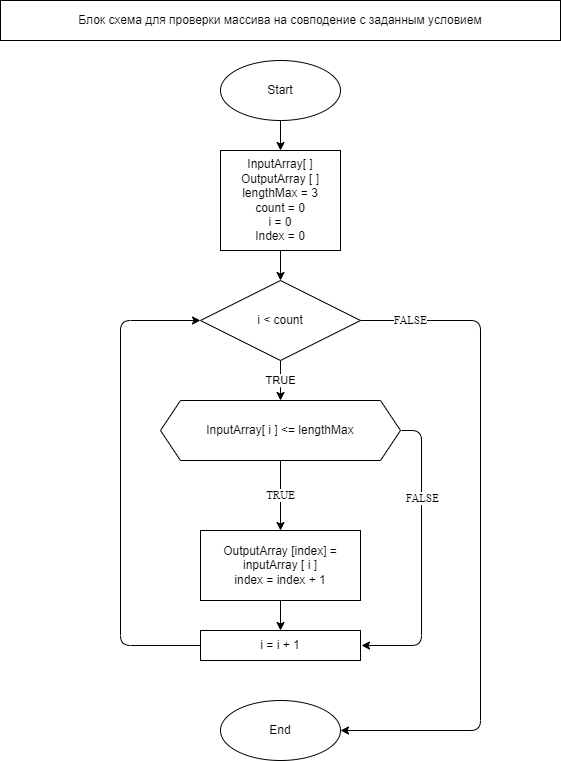

The diagram above was exported from draw.io. Its source (the exported page's mxGraphModel, read from the mxfile embedded in the PNG):
<mxGraphModel dx="497" dy="355" grid="1" gridSize="10" guides="1" tooltips="1" connect="1" arrows="1" fold="1" page="1" pageScale="1" pageWidth="827" pageHeight="1169" math="0" shadow="0">
  <root>
    <mxCell id="0" />
    <mxCell id="1" parent="0" />
    <mxCell id="3" value="Блок схема для проверки массива на совподение с заданным условием" style="rounded=0;whiteSpace=wrap;html=1;" vertex="1" parent="1">
      <mxGeometry x="120" width="560" height="40" as="geometry" />
    </mxCell>
    <mxCell id="13" value="" style="edgeStyle=none;html=1;" edge="1" parent="1" source="6" target="12">
      <mxGeometry relative="1" as="geometry" />
    </mxCell>
    <mxCell id="6" value="Start" style="ellipse;whiteSpace=wrap;html=1;" vertex="1" parent="1">
      <mxGeometry x="340" y="60" width="120" height="60" as="geometry" />
    </mxCell>
    <mxCell id="19" value="" style="edgeStyle=none;html=1;" edge="1" parent="1" source="12" target="18">
      <mxGeometry relative="1" as="geometry" />
    </mxCell>
    <mxCell id="12" value="InputArray[ ]&lt;br&gt;OutputArray [ ]&lt;br&gt;lengthMax = 3&lt;br&gt;count = 0&lt;br&gt;i = 0&lt;br&gt;Index = 0" style="whiteSpace=wrap;html=1;" vertex="1" parent="1">
      <mxGeometry x="340" y="150" width="120" height="100" as="geometry" />
    </mxCell>
    <mxCell id="16" value="End" style="ellipse;whiteSpace=wrap;html=1;" vertex="1" parent="1">
      <mxGeometry x="340" y="700" width="120" height="60" as="geometry" />
    </mxCell>
    <mxCell id="21" value="TRUE" style="edgeStyle=none;html=1;" edge="1" parent="1" source="18" target="20">
      <mxGeometry relative="1" as="geometry">
        <Array as="points">
          <mxPoint x="400" y="380" />
        </Array>
      </mxGeometry>
    </mxCell>
    <mxCell id="32" value="FALSE" style="edgeStyle=none;html=1;fontFamily=Times New Roman;entryX=1;entryY=0.5;entryDx=0;entryDy=0;exitX=1;exitY=0.5;exitDx=0;exitDy=0;" edge="1" parent="1" source="18" target="16">
      <mxGeometry x="-0.8507" relative="1" as="geometry">
        <Array as="points">
          <mxPoint x="600" y="320" />
          <mxPoint x="600" y="730" />
        </Array>
        <mxPoint as="offset" />
      </mxGeometry>
    </mxCell>
    <mxCell id="18" value="i &amp;lt; count" style="rhombus;whiteSpace=wrap;html=1;" vertex="1" parent="1">
      <mxGeometry x="320" y="280" width="160" height="80" as="geometry" />
    </mxCell>
    <mxCell id="25" value="TRUE" style="edgeStyle=none;html=1;fontFamily=Times New Roman;" edge="1" parent="1" source="20" target="24">
      <mxGeometry relative="1" as="geometry" />
    </mxCell>
    <mxCell id="28" style="edgeStyle=none;html=1;entryX=1;entryY=0.5;entryDx=0;entryDy=0;fontFamily=Times New Roman;exitX=1;exitY=0.5;exitDx=0;exitDy=0;" edge="1" parent="1">
      <mxGeometry relative="1" as="geometry">
        <mxPoint x="521" y="430" as="sourcePoint" />
        <mxPoint x="481" y="645" as="targetPoint" />
        <Array as="points">
          <mxPoint x="541" y="430" />
          <mxPoint x="541" y="645" />
        </Array>
      </mxGeometry>
    </mxCell>
    <mxCell id="29" value="FALSE" style="edgeLabel;html=1;align=center;verticalAlign=middle;resizable=0;points=[];fontFamily=Times New Roman;" vertex="1" connectable="0" parent="28">
      <mxGeometry x="-0.4102" y="-1" relative="1" as="geometry">
        <mxPoint x="1" as="offset" />
      </mxGeometry>
    </mxCell>
    <mxCell id="20" value="InputArray[ i ] &amp;lt;= lengthMax" style="shape=hexagon;perimeter=hexagonPerimeter2;whiteSpace=wrap;html=1;fixedSize=1;" vertex="1" parent="1">
      <mxGeometry x="280" y="400" width="240" height="60" as="geometry" />
    </mxCell>
    <mxCell id="27" value="" style="edgeStyle=none;html=1;fontFamily=Times New Roman;" edge="1" parent="1" source="24" target="26">
      <mxGeometry relative="1" as="geometry" />
    </mxCell>
    <mxCell id="24" value="OutputArray [index] = inputArray [ i ]&lt;br&gt;index = index + 1" style="whiteSpace=wrap;html=1;" vertex="1" parent="1">
      <mxGeometry x="320" y="530" width="160" height="70" as="geometry" />
    </mxCell>
    <mxCell id="30" style="edgeStyle=none;html=1;entryX=0;entryY=0.5;entryDx=0;entryDy=0;fontFamily=Times New Roman;exitX=0;exitY=0.5;exitDx=0;exitDy=0;" edge="1" parent="1" source="26" target="18">
      <mxGeometry relative="1" as="geometry">
        <Array as="points">
          <mxPoint x="240" y="645" />
          <mxPoint x="240" y="320" />
        </Array>
      </mxGeometry>
    </mxCell>
    <mxCell id="26" value="i = i + 1" style="whiteSpace=wrap;html=1;" vertex="1" parent="1">
      <mxGeometry x="320" y="630" width="160" height="30" as="geometry" />
    </mxCell>
  </root>
</mxGraphModel>